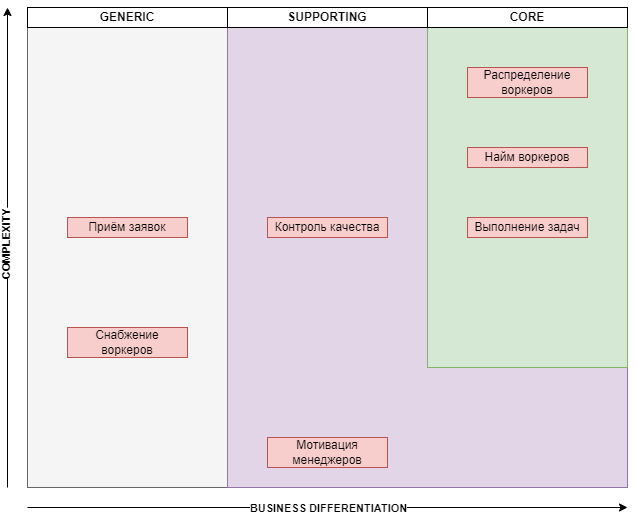

The diagram above was exported from draw.io. Its source (the exported page's mxGraphModel, read from the mxfile embedded in the PNG):
<mxGraphModel dx="979" dy="879" grid="1" gridSize="10" guides="1" tooltips="1" connect="1" arrows="1" fold="1" page="1" pageScale="1" pageWidth="700" pageHeight="550" math="0" shadow="0">
  <root>
    <mxCell id="0" />
    <mxCell id="1" parent="0" />
    <mxCell id="psX_TMWhQ0xsorYOk14J-1" value="" style="rounded=0;whiteSpace=wrap;html=1;fillColor=#f5f5f5;strokeColor=#666666;fontColor=#333333;" vertex="1" parent="1">
      <mxGeometry x="50" y="20" width="600" height="480" as="geometry" />
    </mxCell>
    <mxCell id="psX_TMWhQ0xsorYOk14J-17" value="" style="rounded=0;whiteSpace=wrap;html=1;fillColor=#e1d5e7;strokeColor=#9673a6;" vertex="1" parent="1">
      <mxGeometry x="250" y="20" width="400" height="480" as="geometry" />
    </mxCell>
    <mxCell id="psX_TMWhQ0xsorYOk14J-18" value="" style="rounded=0;whiteSpace=wrap;html=1;fillColor=#d5e8d4;strokeColor=#82b366;" vertex="1" parent="1">
      <mxGeometry x="450" y="20" width="200" height="360" as="geometry" />
    </mxCell>
    <mxCell id="psX_TMWhQ0xsorYOk14J-19" value="Распределение воркеров" style="rounded=0;whiteSpace=wrap;html=1;fillColor=#f8cecc;strokeColor=#b85450;" vertex="1" parent="1">
      <mxGeometry x="490" y="80" width="120" height="30" as="geometry" />
    </mxCell>
    <mxCell id="psX_TMWhQ0xsorYOk14J-20" value="Найм воркеров" style="rounded=0;whiteSpace=wrap;html=1;fillColor=#f8cecc;strokeColor=#b85450;" vertex="1" parent="1">
      <mxGeometry x="490" y="160" width="120" height="20" as="geometry" />
    </mxCell>
    <mxCell id="psX_TMWhQ0xsorYOk14J-21" value="Контроль качества" style="rounded=0;whiteSpace=wrap;html=1;fillColor=#f8cecc;strokeColor=#b85450;" vertex="1" parent="1">
      <mxGeometry x="290" y="230" width="120" height="20" as="geometry" />
    </mxCell>
    <mxCell id="psX_TMWhQ0xsorYOk14J-22" value="Выполнение задач" style="rounded=0;whiteSpace=wrap;html=1;fillColor=#f8cecc;strokeColor=#b85450;" vertex="1" parent="1">
      <mxGeometry x="490" y="230" width="120" height="20" as="geometry" />
    </mxCell>
    <mxCell id="psX_TMWhQ0xsorYOk14J-23" value="Приём заявок" style="rounded=0;whiteSpace=wrap;html=1;fillColor=#f8cecc;strokeColor=#b85450;" vertex="1" parent="1">
      <mxGeometry x="90" y="230" width="120" height="20" as="geometry" />
    </mxCell>
    <mxCell id="psX_TMWhQ0xsorYOk14J-24" value="Снабжение воркеров" style="rounded=0;whiteSpace=wrap;html=1;fillColor=#f8cecc;strokeColor=#b85450;" vertex="1" parent="1">
      <mxGeometry x="90" y="340" width="120" height="30" as="geometry" />
    </mxCell>
    <mxCell id="psX_TMWhQ0xsorYOk14J-25" value="Мотивация менеджеров" style="rounded=0;whiteSpace=wrap;html=1;fillColor=#f8cecc;strokeColor=#b85450;" vertex="1" parent="1">
      <mxGeometry x="290" y="450" width="120" height="30" as="geometry" />
    </mxCell>
    <mxCell id="psX_TMWhQ0xsorYOk14J-26" value="" style="endArrow=classic;html=1;rounded=0;" edge="1" parent="1">
      <mxGeometry width="50" height="50" relative="1" as="geometry">
        <mxPoint x="50" y="520" as="sourcePoint" />
        <mxPoint x="650" y="520" as="targetPoint" />
      </mxGeometry>
    </mxCell>
    <mxCell id="psX_TMWhQ0xsorYOk14J-27" value="&lt;b&gt;BUSINESS DIFFERENTIATION&lt;/b&gt;" style="edgeLabel;html=1;align=center;verticalAlign=middle;resizable=0;points=[];" vertex="1" connectable="0" parent="psX_TMWhQ0xsorYOk14J-26">
      <mxGeometry x="0.0816" relative="1" as="geometry">
        <mxPoint x="-24" as="offset" />
      </mxGeometry>
    </mxCell>
    <mxCell id="psX_TMWhQ0xsorYOk14J-28" value="" style="endArrow=classic;html=1;rounded=0;" edge="1" parent="1">
      <mxGeometry width="50" height="50" relative="1" as="geometry">
        <mxPoint x="30" y="500" as="sourcePoint" />
        <mxPoint x="30" y="20" as="targetPoint" />
      </mxGeometry>
    </mxCell>
    <mxCell id="psX_TMWhQ0xsorYOk14J-29" value="&lt;b&gt;COMPLEXITY&lt;/b&gt;" style="edgeLabel;html=1;align=center;verticalAlign=middle;resizable=0;points=[];rotation=-90;" vertex="1" connectable="0" parent="psX_TMWhQ0xsorYOk14J-28">
      <mxGeometry x="0.0117" y="2" relative="1" as="geometry">
        <mxPoint as="offset" />
      </mxGeometry>
    </mxCell>
    <mxCell id="psX_TMWhQ0xsorYOk14J-31" value="&lt;b&gt;GENERIC&lt;/b&gt;" style="rounded=0;whiteSpace=wrap;html=1;" vertex="1" parent="1">
      <mxGeometry x="50" y="20" width="200" height="20" as="geometry" />
    </mxCell>
    <mxCell id="psX_TMWhQ0xsorYOk14J-32" value="&lt;b&gt;SUPPORTING&lt;/b&gt;" style="rounded=0;whiteSpace=wrap;html=1;" vertex="1" parent="1">
      <mxGeometry x="250" y="20" width="200" height="20" as="geometry" />
    </mxCell>
    <mxCell id="psX_TMWhQ0xsorYOk14J-33" value="&lt;b&gt;CORE&lt;/b&gt;" style="rounded=0;whiteSpace=wrap;html=1;" vertex="1" parent="1">
      <mxGeometry x="450" y="20" width="200" height="20" as="geometry" />
    </mxCell>
  </root>
</mxGraphModel>